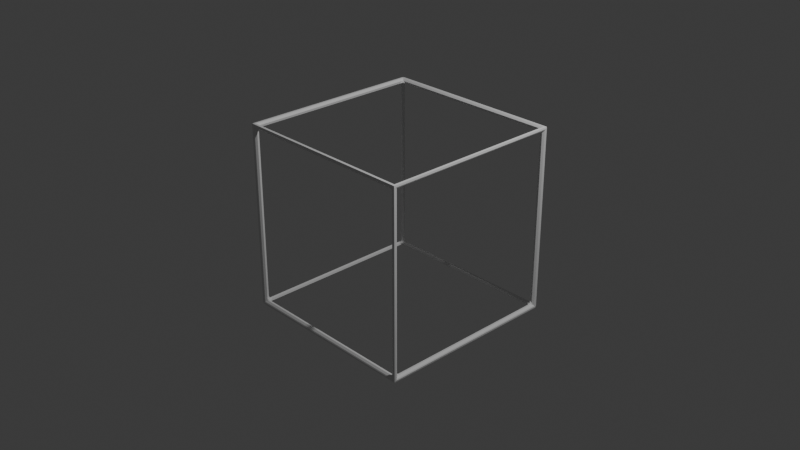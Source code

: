 # Source: untitled.blend  (saved by Blender 4.0.36; exported with 4.5.12 LTS)
import bpy
from mathutils import Matrix  # noqa: F401  (used for matrix-valued properties, if any)

bpy.ops.wm.read_factory_settings(use_empty=True)
scene = bpy.context.scene
scene.name = 'Scene'

# ---- collections
col_collection = bpy.data.collections.new('Collection'); scene.collection.children.link(col_collection)

# ---- materials (node trees are filled in below, after node groups)
mat_material = bpy.data.materials.new('Material')
mat_material.alpha_threshold = 0.0
mat_material.use_transparent_shadow = False
mat_material.roughness = 0.5
mat_material.line_color = (0.0, 0.0, 0.0, 1.0)

# ---- material node trees
mat_material.use_nodes = True; mat_material.node_tree.nodes.clear()
_N = mat_material.node_tree.nodes; _L = mat_material.node_tree.links
n0 = _N.new('ShaderNodeOutputMaterial'); n0.name = 'Material Output'; n0.location = (300, 300)
n1 = _N.new('ShaderNodeBsdfPrincipled'); n1.name = 'Principled BSDF'; n1.location = (10, 300)
n1.inputs[3].default_value = 1.45
_L.new(n1.outputs[0], n0.inputs[0])
n0.is_active_output = True

# ---- world
world_world = bpy.data.worlds.new('World'); scene.world = world_world
world_world.use_nodes = True; world_world.node_tree.nodes.clear()
_N = world_world.node_tree.nodes; _L = world_world.node_tree.links
n0 = _N.new('ShaderNodeOutputWorld'); n0.name = 'World Output'; n0.location = (300, 300)
n1 = _N.new('ShaderNodeBackground'); n1.name = 'Background'; n1.location = (10, 300)
n1.inputs[0].default_value = (0.05088, 0.05088, 0.05088, 1.0)
_L.new(n1.outputs[0], n0.inputs[0])
n0.is_active_output = True
world_world.color = (0.05088, 0.05088, 0.05088)
world_world.use_sun_shadow = False
world_world.sun_shadow_jitter_overblur = 0.0

# ---- cameras
cam_camera = bpy.data.cameras.new('Camera')
cam_camera.clip_end = 100.0
cam_camera.ortho_scale = 7.314

# ---- lights
light_light = bpy.data.lights.new('Light', 'POINT')
light_light.transmission_factor = 0.0
light_light.use_soft_falloff = False
light_light.energy = 1000.0
light_light.shadow_soft_size = 0.1
light_light.shadow_maximum_resolution = 0.006
light_light.use_absolute_resolution = True

# ---- meshes
me_cube = bpy.data.meshes.new('Cube')
me_cube.from_pydata([(0.9296, 0.9711, 0.9711), (0.9711, 0.9711, 0.9296), (0.9711, 0.9296, 0.9711), (0.9545, 0.9772, 0.9545), (0.9636, 0.9636, 0.9636), (0.9772, 0.9545, 0.9545), (0.9545, 0.9545, 0.9772), (0.9953, 0.9953, 1.017), (1.017, 0.9953, 0.9953), (0.9953, 1.017, 0.9953), (1.013, 0.9978, 1.013), (1.012, 1.012, 1.012), (1.013, 1.013, 0.9978), (0.9978, 1.013, 1.013), (0.9711, 0.9296, -0.9711), (0.9711, 0.9711, -0.9296), (0.9296, 0.9711, -0.9711), (0.9772, 0.9545, -0.9545), (0.9636, 0.9636, -0.9636), (0.9545, 0.9772, -0.9545), (0.9545, 0.9545, -0.9772), (0.9953, 1.017, -0.9953), (1.017, 0.9953, -0.9953), (0.9953, 0.9953, -1.017), (1.015, 1.015, -0.9953), (1.013, 1.013, -1.013), (1.015, 0.9953, -1.015), (0.9953, 1.015, -1.015), (0.9711, -0.9296, 0.9711), (0.9711, -0.9711, 0.9296), (0.9296, -0.9711, 0.9711), (0.9772, -0.9545, 0.9545), (0.9636, -0.9636, 0.9636), (0.9545, -0.9772, 0.9545), (0.9545, -0.9545, 0.9772), (0.9953, -1.017, 0.9953), (1.017, -0.9953, 0.9953), (0.9953, -0.9953, 1.017), (1.015, -1.015, 0.9953), (1.013, -1.013, 1.013), (1.015, -0.9953, 1.015), (0.9953, -1.015, 1.015), (0.9711, -0.9711, -0.9296), (0.9711, -0.9296, -0.9711), (0.9296, -0.9711, -0.9711), (0.9772, -0.9545, -0.9545), (0.9636, -0.9636, -0.9636), (0.9545, -0.9545, -0.9772), (0.9545, -0.9772, -0.9545), (0.9953, -1.017, -0.9953), (0.9953, -0.9953, -1.017), (1.017, -0.9953, -0.9953), (0.9978, -1.013, -1.013), (1.012, -1.012, -1.012), (1.013, -0.9978, -1.013), (1.013, -1.013, -0.9978), (-0.9711, 0.9296, 0.9711), (-0.9711, 0.9711, 0.9296), (-0.9296, 0.9711, 0.9711), (-0.9772, 0.9545, 0.9545), (-0.9636, 0.9636, 0.9636), (-0.9545, 0.9772, 0.9545), (-0.9545, 0.9545, 0.9772), (-0.9953, 1.017, 0.9953), (-1.017, 0.9953, 0.9953), (-0.9953, 0.9953, 1.017), (-1.015, 1.015, 0.9953), (-1.013, 1.013, 1.013), (-1.015, 0.9953, 1.015), (-0.9953, 1.015, 1.015), (-0.9711, 0.9296, -0.9711), (-0.9296, 0.9711, -0.9711), (-0.9711, 0.9711, -0.9296), (-0.9545, 0.9545, -0.9772), (-0.9636, 0.9636, -0.9636), (-0.9545, 0.9772, -0.9545), (-0.9772, 0.9545, -0.9545), (-0.9953, 1.017, -0.9953), (-0.9953, 0.9953, -1.017), (-1.017, 0.9953, -0.9953), (-0.9953, 1.015, -1.015), (-1.013, 1.013, -1.013), (-1.015, 0.9953, -1.015), (-1.015, 1.015, -0.9953), (-0.9296, -0.9711, 0.9711), (-0.9711, -0.9711, 0.9296), (-0.9711, -0.9296, 0.9711), (-0.9545, -0.9772, 0.9545), (-0.9636, -0.9636, 0.9636), (-0.9772, -0.9545, 0.9545), (-0.9545, -0.9545, 0.9772), (-1.017, -0.9953, 0.9953), (-0.9953, -1.017, 0.9953), (-0.9953, -0.9953, 1.017), (-1.015, -1.015, 0.9953), (-1.013, -1.013, 1.013), (-0.9953, -1.015, 1.015), (-1.015, -0.9953, 1.015), (-0.9296, -0.9711, -0.9711), (-0.9711, -0.9296, -0.9711), (-0.9711, -0.9711, -0.9296), (-0.9545, -0.9545, -0.9772), (-0.9636, -0.9636, -0.9636), (-0.9772, -0.9545, -0.9545), (-0.9545, -0.9772, -0.9545), (-1.017, -0.9953, -0.9953), (-0.9953, -0.9953, -1.017), (-0.9953, -1.017, -0.9953), (-1.015, -0.9953, -1.015), (-1.013, -1.013, -1.013), (-0.9953, -1.015, -1.015), (-1.015, -1.015, -0.9953), (0.9711, 0.9296, 0.9711), (0.9836, 0.9836, 1.012), (0.9296, 0.9711, 0.9711), (0.966, 0.9566, 0.9951), (0.9572, 0.9572, 0.9911), (0.9566, 0.966, 0.9951), (0.9545, 0.9545, 0.9772), (-0.9836, 0.9836, 1.012), (-0.9711, 0.9296, 0.9711), (-0.9296, 0.9711, 0.9711), (-0.966, 0.9566, 0.9951), (-0.9572, 0.9572, 0.9911), (-0.9545, 0.9545, 0.9772), (-0.9566, 0.966, 0.9951), (-0.9836, -0.9836, 1.012), (-0.9296, -0.9711, 0.9711), (-0.9711, -0.9296, 0.9711), (-0.9566, -0.966, 0.9951), (-0.9572, -0.9572, 0.9911), (-0.9545, -0.9545, 0.9772), (-0.966, -0.9566, 0.9951), (0.9836, -0.9836, 1.012), (0.9711, -0.9296, 0.9711), (0.9296, -0.9711, 0.9711), (0.966, -0.9566, 0.9951), (0.9572, -0.9572, 0.9911), (0.9545, -0.9545, 0.9772), (0.9566, -0.966, 0.9951), (0.9296, -0.9711, -0.9711), (0.9836, -1.012, -0.9836), (0.9711, -0.9711, -0.9296), (0.9566, -0.9951, -0.966), (0.9572, -0.9911, -0.9572), (0.966, -0.9951, -0.9566), (0.9545, -0.9772, -0.9545), (0.9836, -1.012, 0.9836), (0.9296, -0.9711, 0.9711), (0.9711, -0.9711, 0.9296), (0.9566, -0.9951, 0.966), (0.9572, -0.9911, 0.9572), (0.9545, -0.9772, 0.9545), (0.966, -0.9951, 0.9566), (-0.9836, -1.012, 0.9836), (-0.9711, -0.9711, 0.9296), (-0.9296, -0.9711, 0.9711), (-0.966, -0.9951, 0.9566), (-0.9572, -0.9911, 0.9572), (-0.9545, -0.9772, 0.9545), (-0.9566, -0.9951, 0.966), (-0.9836, -1.012, -0.9836), (-0.9296, -0.9711, -0.9711), (-0.9711, -0.9711, -0.9296), (-0.9566, -0.9951, -0.966), (-0.9572, -0.9911, -0.9572), (-0.9545, -0.9772, -0.9545), (-0.966, -0.9951, -0.9566), (-0.9711, -0.9296, -0.9711), (-1.012, -0.9836, -0.9836), (-0.9711, -0.9711, -0.9296), (-0.9951, -0.9566, -0.966), (-0.9911, -0.9572, -0.9572), (-0.9951, -0.966, -0.9566), (-0.9772, -0.9545, -0.9545), (-1.012, -0.9836, 0.9836), (-0.9711, -0.9296, 0.9711), (-0.9711, -0.9711, 0.9296), (-0.9951, -0.9566, 0.966), (-0.9911, -0.9572, 0.9572), (-0.9772, -0.9545, 0.9545), (-0.9951, -0.966, 0.9566), (-1.012, 0.9836, 0.9836), (-0.9711, 0.9711, 0.9296), (-0.9711, 0.9296, 0.9711), (-0.9951, 0.966, 0.9566), (-0.9911, 0.9572, 0.9572), (-0.9772, 0.9545, 0.9545), (-0.9951, 0.9566, 0.966), (-1.012, 0.9836, -0.9836), (-0.9711, 0.9296, -0.9711), (-0.9711, 0.9711, -0.9296), (-0.9951, 0.9566, -0.966), (-0.9911, 0.9572, -0.9572), (-0.9772, 0.9545, -0.9545), (-0.9951, 0.966, -0.9566), (-0.9711, 0.9296, -0.9711), (-0.9836, 0.9836, -1.012), (-0.9296, 0.9711, -0.9711), (-0.966, 0.9566, -0.9951), (-0.9572, 0.9572, -0.9911), (-0.9566, 0.966, -0.9951), (-0.9545, 0.9545, -0.9772), (0.9836, 0.9836, -1.012), (0.9711, 0.9296, -0.9711), (0.9296, 0.9711, -0.9711), (0.966, 0.9566, -0.9951), (0.9572, 0.9572, -0.9911), (0.9545, 0.9545, -0.9772), (0.9566, 0.966, -0.9951), (0.9836, -0.9836, -1.012), (0.9296, -0.9711, -0.9711), (0.9711, -0.9296, -0.9711), (0.9566, -0.966, -0.9951), (0.9572, -0.9572, -0.9911), (0.9545, -0.9545, -0.9772), (0.966, -0.9566, -0.9951), (-0.9836, -0.9836, -1.012), (-0.9711, -0.9296, -0.9711), (-0.9296, -0.9711, -0.9711), (-0.966, -0.9566, -0.9951), (-0.9572, -0.9572, -0.9911), (-0.9545, -0.9545, -0.9772), (-0.9566, -0.966, -0.9951), (0.9711, 0.9296, -0.9711), (1.012, 0.9836, -0.9836), (0.9711, 0.9711, -0.9296), (0.9951, 0.9566, -0.966), (0.9911, 0.9572, -0.9572), (0.9951, 0.966, -0.9566), (0.9772, 0.9545, -0.9545), (1.012, 0.9836, 0.9836), (0.9711, 0.9296, 0.9711), (0.9711, 0.9711, 0.9296), (0.9951, 0.9566, 0.966), (0.9911, 0.9572, 0.9572), (0.9772, 0.9545, 0.9545), (0.9951, 0.966, 0.9566), (1.012, -0.9836, 0.9836), (0.9711, -0.9711, 0.9296), (0.9711, -0.9296, 0.9711), (0.9951, -0.966, 0.9566), (0.9911, -0.9572, 0.9572), (0.9772, -0.9545, 0.9545), (0.9951, -0.9566, 0.966), (1.012, -0.9836, -0.9836), (0.9711, -0.9296, -0.9711), (0.9711, -0.9711, -0.9296), (0.9951, -0.9566, -0.966), (0.9911, -0.9572, -0.9572), (0.9772, -0.9545, -0.9545), (0.9951, -0.966, -0.9566), (-0.9296, 0.9711, -0.9711), (-0.9836, 1.012, -0.9836), (-0.9711, 0.9711, -0.9296), (-0.9566, 0.9951, -0.966), (-0.9572, 0.9911, -0.9572), (-0.966, 0.9951, -0.9566), (-0.9545, 0.9772, -0.9545), (-0.9836, 1.012, 0.9836), (-0.9296, 0.9711, 0.9711), (-0.9711, 0.9711, 0.9296), (-0.9566, 0.9951, 0.966), (-0.9572, 0.9911, 0.9572), (-0.9545, 0.9772, 0.9545), (-0.966, 0.9951, 0.9566), (0.9836, 1.012, 0.9836), (0.9711, 0.9711, 0.9296), (0.9296, 0.9711, 0.9711), (0.966, 0.9951, 0.9566), (0.9572, 0.9911, 0.9572), (0.9545, 0.9772, 0.9545), (0.9566, 0.9951, 0.966), (0.9836, 1.012, -0.9836), (0.9296, 0.9711, -0.9711), (0.9711, 0.9711, -0.9296), (0.9566, 0.9951, -0.966), (0.9572, 0.9911, -0.9572), (0.9545, 0.9772, -0.9545), (0.966, 0.9951, -0.9566)], [], [(260, 268, 0, 58), (238, 231, 8, 36), (176, 184, 56, 86), (182, 175, 91, 64), (148, 156, 84, 30), (154, 147, 35, 92), (232, 240, 28, 2), (119, 113, 7, 65), (239, 247, 42, 29), (245, 238, 36, 51), (142, 149, 29, 42), (147, 141, 49, 35), (170, 177, 85, 100), (175, 169, 105, 91), (211, 219, 98, 44), (217, 210, 50, 106), (161, 154, 92, 107), (183, 191, 72, 57), (189, 182, 64, 79), (254, 261, 57, 72), (259, 253, 77, 63), (218, 196, 70, 99), (197, 217, 106, 78), (246, 224, 14, 43), (253, 273, 21, 77), (198, 205, 16, 71), (225, 245, 51, 22), (141, 161, 107, 49), (120, 128, 86, 56), (169, 189, 79, 105), (155, 163, 100, 85), (267, 275, 15, 1), (273, 266, 9, 21), (226, 233, 1, 15), (231, 225, 22, 8), (133, 126, 93, 37), (162, 140, 44, 98), (274, 252, 71, 16), (203, 197, 78, 23), (126, 119, 65, 93), (190, 168, 99, 70), (113, 133, 37, 7), (204, 212, 43, 14), (114, 121, 58, 0), (266, 259, 63, 9), (210, 203, 23, 50), (127, 135, 30, 84), (0, 3, 4, 6), (1, 5, 4, 3), (2, 6, 4, 5), (7, 10, 11, 13), (8, 12, 11, 10), (9, 13, 11, 12), (14, 17, 18, 20), (15, 19, 18, 17), (16, 20, 18, 19), (21, 24, 25, 27), (22, 26, 25, 24), (23, 27, 25, 26), (28, 31, 32, 34), (29, 33, 32, 31), (30, 34, 32, 33), (35, 38, 39, 41), (36, 40, 39, 38), (37, 41, 39, 40), (42, 45, 46, 48), (43, 47, 46, 45), (44, 48, 46, 47), (49, 52, 53, 55), (50, 54, 53, 52), (51, 55, 53, 54), (56, 59, 60, 62), (57, 61, 60, 59), (58, 62, 60, 61), (63, 66, 67, 69), (64, 68, 67, 66), (65, 69, 67, 68), (70, 73, 74, 76), (71, 75, 74, 73), (72, 76, 74, 75), (77, 80, 81, 83), (78, 82, 81, 80), (79, 83, 81, 82), (84, 87, 88, 90), (85, 89, 88, 87), (86, 90, 88, 89), (91, 94, 95, 97), (92, 96, 95, 94), (93, 97, 95, 96), (98, 101, 102, 104), (99, 103, 102, 101), (100, 104, 102, 103), (105, 108, 109, 111), (106, 110, 109, 108), (107, 111, 109, 110), (112, 115, 116, 118), (113, 117, 116, 115), (114, 118, 116, 117), (119, 122, 123, 125), (120, 124, 123, 122), (121, 125, 123, 124), (126, 129, 130, 132), (127, 131, 130, 129), (128, 132, 130, 131), (133, 136, 137, 139), (134, 138, 137, 136), (135, 139, 137, 138), (140, 143, 144, 146), (141, 145, 144, 143), (142, 146, 144, 145), (147, 150, 151, 153), (148, 152, 151, 150), (149, 153, 151, 152), (154, 157, 158, 160), (155, 159, 158, 157), (156, 160, 158, 159), (161, 164, 165, 167), (162, 166, 165, 164), (163, 167, 165, 166), (168, 171, 172, 174), (169, 173, 172, 171), (170, 174, 172, 173), (175, 178, 179, 181), (176, 180, 179, 178), (177, 181, 179, 180), (182, 185, 186, 188), (183, 187, 186, 185), (184, 188, 186, 187), (189, 192, 193, 195), (190, 194, 193, 192), (191, 195, 193, 194), (196, 199, 200, 202), (197, 201, 200, 199), (198, 202, 200, 201), (203, 206, 207, 209), (204, 208, 207, 206), (205, 209, 207, 208), (210, 213, 214, 216), (211, 215, 214, 213), (212, 216, 214, 215), (217, 220, 221, 223), (218, 222, 221, 220), (219, 223, 221, 222), (224, 227, 228, 230), (225, 229, 228, 227), (226, 230, 228, 229), (231, 234, 235, 237), (232, 236, 235, 234), (233, 237, 235, 236), (238, 241, 242, 244), (239, 243, 242, 241), (240, 244, 242, 243), (245, 248, 249, 251), (246, 250, 249, 248), (247, 251, 249, 250), (252, 255, 256, 258), (253, 257, 256, 255), (254, 258, 256, 257), (259, 262, 263, 265), (260, 264, 263, 262), (261, 265, 263, 264), (266, 269, 270, 272), (267, 271, 270, 269), (268, 272, 270, 271), (273, 276, 277, 279), (274, 278, 277, 276), (275, 279, 277, 278), (2, 112, 118, 6), (6, 118, 114, 0), (113, 119, 125, 117), (117, 125, 121, 114), (120, 56, 62, 124), (124, 62, 58, 121), (9, 63, 69, 13), (13, 69, 65, 7), (119, 126, 132, 122), (122, 132, 128, 120), (127, 84, 90, 131), (131, 90, 86, 128), (64, 91, 97, 68), (68, 97, 93, 65), (126, 133, 139, 129), (129, 139, 135, 127), (134, 28, 34, 138), (138, 34, 30, 135), (92, 35, 41, 96), (96, 41, 37, 93), (133, 113, 115, 136), (136, 115, 112, 134), (36, 8, 10, 40), (40, 10, 7, 37), (44, 140, 146, 48), (48, 146, 142, 42), (141, 147, 153, 145), (145, 153, 149, 142), (148, 30, 33, 152), (152, 33, 29, 149), (51, 36, 38, 55), (55, 38, 35, 49), (147, 154, 160, 150), (150, 160, 156, 148), (155, 85, 87, 159), (159, 87, 84, 156), (154, 161, 167, 157), (157, 167, 163, 155), (162, 98, 104, 166), (166, 104, 100, 163), (91, 105, 111, 94), (94, 111, 107, 92), (161, 141, 143, 164), (164, 143, 140, 162), (106, 50, 52, 110), (110, 52, 49, 107), (99, 168, 174, 103), (103, 174, 170, 100), (169, 175, 181, 173), (173, 181, 177, 170), (176, 86, 89, 180), (180, 89, 85, 177), (175, 182, 188, 178), (178, 188, 184, 176), (183, 57, 59, 187), (187, 59, 56, 184), (182, 189, 195, 185), (185, 195, 191, 183), (190, 70, 76, 194), (194, 76, 72, 191), (63, 77, 83, 66), (66, 83, 79, 64), (189, 169, 171, 192), (192, 171, 168, 190), (78, 106, 108, 82), (82, 108, 105, 79), (70, 196, 202, 73), (73, 202, 198, 71), (197, 203, 209, 201), (201, 209, 205, 198), (204, 14, 20, 208), (208, 20, 16, 205), (77, 21, 27, 80), (80, 27, 23, 78), (203, 210, 216, 206), (206, 216, 212, 204), (211, 44, 47, 215), (215, 47, 43, 212), (22, 51, 54, 26), (26, 54, 50, 23), (210, 217, 223, 213), (213, 223, 219, 211), (218, 99, 101, 222), (222, 101, 98, 219), (217, 197, 199, 220), (220, 199, 196, 218), (14, 224, 230, 17), (17, 230, 226, 15), (225, 231, 237, 229), (229, 237, 233, 226), (232, 2, 5, 236), (236, 5, 1, 233), (21, 9, 12, 24), (24, 12, 8, 22), (231, 238, 244, 234), (234, 244, 240, 232), (239, 29, 31, 243), (243, 31, 28, 240), (238, 245, 251, 241), (241, 251, 247, 239), (246, 43, 45, 250), (250, 45, 42, 247), (245, 225, 227, 248), (248, 227, 224, 246), (71, 252, 258, 75), (75, 258, 254, 72), (253, 259, 265, 257), (257, 265, 261, 254), (260, 58, 61, 264), (264, 61, 57, 261), (259, 266, 272, 262), (262, 272, 268, 260), (267, 1, 3, 271), (271, 3, 0, 268), (266, 273, 279, 269), (269, 279, 275, 267), (274, 16, 19, 278), (278, 19, 15, 275), (273, 253, 255, 276), (276, 255, 252, 274), (134, 112, 2, 28)])
_uv = me_cube.uv_layers.new(name='UVMap')
_uv.uv.foreach_set('vector', [0.625, 0.2553, 0.625, 0.4947, 0.625, 0.4947, 0.625, 0.2553, 0.625, 0.75, 0.625, 0.5, 0.625, 0.5, 0.625, 0.75, 0.625, 0.005348, 0.625, 0.2447, 0.625, 0.2447, 0.625, 0.005348, 0.625, 0.25, 0.625, 0.0, 0.625, 0.0, 0.625, 0.25, 0.625, 0.7553, 0.625, 0.9947, 0.625, 0.9947, 0.625, 0.7553, 0.625, 1.0, 0.625, 0.75, 0.625, 0.75, 0.625, 1.0, 0.625, 0.5053, 0.625, 0.7447, 0.625, 0.7447, 0.625, 0.5053, 0.875, 0.5, 0.625, 0.5, 0.625, 0.5, 0.875, 0.5, 0.6197, 0.75, 0.3803, 0.75, 0.3803, 0.75, 0.6197, 0.75, 0.375, 0.75, 0.625, 0.75, 0.625, 0.75, 0.375, 0.75, 0.3803, 0.75, 0.6197, 0.75, 0.6197, 0.75, 0.3803, 0.75, 0.625, 0.75, 0.375, 0.75, 0.375, 0.75, 0.625, 0.75, 0.3803, 0.0, 0.6197, 0.0, 0.6197, 0.0, 0.3803, 0.0, 0.625, 0.0, 0.375, 0.0, 0.375, 0.0, 0.625, 0.0, 0.3697, 0.75, 0.1303, 0.75, 0.1303, 0.75, 0.3697, 0.75, 0.125, 0.75, 0.375, 0.75, 0.375, 0.75, 0.125, 0.75, 0.375, 1.0, 0.625, 1.0, 0.625, 1.0, 0.375, 1.0, 0.6197, 0.25, 0.3803, 0.25, 0.3803, 0.25, 0.6197, 0.25, 0.375, 0.25, 0.625, 0.25, 0.625, 0.25, 0.375, 0.25, 0.3803, 0.25, 0.6197, 0.25, 0.6197, 0.25, 0.3803, 0.25, 0.625, 0.25, 0.375, 0.25, 0.375, 0.25, 0.625, 0.25, 0.125, 0.7447, 0.125, 0.5053, 0.125, 0.5053, 0.125, 0.7447, 0.125, 0.5, 0.125, 0.75, 0.125, 0.75, 0.125, 0.5, 0.375, 0.7447, 0.375, 0.5053, 0.375, 0.5053, 0.375, 0.7447, 0.375, 0.25, 0.375, 0.5, 0.375, 0.5, 0.375, 0.25, 0.1303, 0.5, 0.3697, 0.5, 0.3697, 0.5, 0.1303, 0.5, 0.375, 0.5, 0.375, 0.75, 0.375, 0.75, 0.375, 0.5, 0.375, 0.75, 0.375, 1.0, 0.375, 1.0, 0.375, 0.75, 0.875, 0.5053, 0.875, 0.7447, 0.875, 0.7447, 0.875, 0.5053, 0.375, 0.0, 0.375, 0.25, 0.375, 0.25, 0.375, 0.0, 0.6197, 1.0, 0.3803, 1.0, 0.3803, 1.0, 0.6197, 1.0, 0.6197, 0.5, 0.3803, 0.5, 0.3803, 0.5, 0.6197, 0.5, 0.375, 0.5, 0.625, 0.5, 0.625, 0.5, 0.375, 0.5, 0.3803, 0.5, 0.6197, 0.5, 0.6197, 0.5, 0.3803, 0.5, 0.625, 0.5, 0.375, 0.5, 0.375, 0.5, 0.625, 0.5, 0.625, 0.75, 0.875, 0.75, 0.875, 0.75, 0.625, 0.75, 0.375, 0.9947, 0.375, 0.7553, 0.375, 0.7553, 0.375, 0.9947, 0.375, 0.4947, 0.375, 0.2553, 0.375, 0.2553, 0.375, 0.4947, 0.375, 0.5, 0.125, 0.5, 0.125, 0.5, 0.375, 0.5, 0.875, 0.75, 0.875, 0.5, 0.875, 0.5, 0.875, 0.75, 0.375, 0.2447, 0.375, 0.005348, 0.375, 0.005348, 0.375, 0.2447, 0.625, 0.5, 0.625, 0.75, 0.625, 0.75, 0.625, 0.5, 0.375, 0.5053, 0.375, 0.7447, 0.375, 0.7447, 0.375, 0.5053, 0.6303, 0.5, 0.8697, 0.5, 0.8697, 0.5, 0.6303, 0.5, 0.625, 0.5, 0.625, 0.25, 0.625, 0.25, 0.625, 0.5, 0.375, 0.75, 0.375, 0.5, 0.375, 0.5, 0.375, 0.75, 0.8697, 0.75, 0.6303, 0.75, 0.6303, 0.75, 0.8697, 0.75, 0.625, 0.4947, 0.625, 0.5, 0.625, 0.5, 0.625, 0.4973, 0.6197, 0.5, 0.625, 0.5, 0.625, 0.5, 0.6223, 0.5, 0.625, 0.5053, 0.625, 0.5, 0.625, 0.5, 0.625, 0.5027, 0.625, 0.5, 0.625, 0.5038, 0.6243, 0.5, 0.625, 0.4966, 0.625, 0.5, 0.6212, 0.5, 0.6243, 0.5, 0.6284, 0.5, 0.625, 0.5, 0.625, 0.4962, 0.6243, 0.5, 0.625, 0.5034, 0.375, 0.5053, 0.375, 0.5, 0.375, 0.5, 0.375, 0.5027, 0.3803, 0.5, 0.375, 0.5, 0.375, 0.5, 0.3777, 0.5, 0.3697, 0.5, 0.375, 0.5, 0.375, 0.5, 0.3723, 0.5, 0.375, 0.5, 0.3791, 0.5, 0.375, 0.5007, 0.3713, 0.5, 0.375, 0.5, 0.375, 0.5041, 0.375, 0.5007, 0.375, 0.4963, 0.375, 0.5, 0.3709, 0.5, 0.375, 0.5007, 0.3787, 0.5, 0.625, 0.7447, 0.625, 0.75, 0.625, 0.75, 0.625, 0.7473, 0.6197, 0.75, 0.625, 0.75, 0.625, 0.75, 0.6223, 0.75, 0.6303, 0.75, 0.625, 0.75, 0.625, 0.75, 0.6277, 0.75, 0.625, 0.75, 0.6209, 0.75, 0.625, 0.7493, 0.6287, 0.75, 0.625, 0.75, 0.625, 0.7459, 0.625, 0.7493, 0.625, 0.7537, 0.625, 0.75, 0.6291, 0.75, 0.625, 0.7493, 0.6213, 0.75, 0.3803, 0.75, 0.375, 0.75, 0.375, 0.75, 0.3777, 0.75, 0.375, 0.7447, 0.375, 0.75, 0.375, 0.75, 0.375, 0.7473, 0.375, 0.7553, 0.375, 0.75, 0.375, 0.75, 0.375, 0.7527, 0.375, 0.75, 0.375, 0.7538, 0.3757, 0.75, 0.375, 0.7466, 0.375, 0.75, 0.375, 0.7462, 0.3757, 0.75, 0.375, 0.7534, 0.375, 0.75, 0.3788, 0.75, 0.3757, 0.75, 0.3716, 0.75, 0.625, 0.2447, 0.625, 0.25, 0.625, 0.25, 0.625, 0.2473, 0.6197, 0.25, 0.625, 0.25, 0.625, 0.25, 0.6223, 0.25, 0.8697, 0.5, 0.875, 0.5, 0.875, 0.5, 0.8723, 0.5, 0.625, 0.25, 0.6209, 0.25, 0.623, 0.25, 0.6287, 0.25, 0.625, 0.25, 0.625, 0.2459, 0.625, 0.248, 0.625, 0.2537, 0.875, 0.5, 0.8709, 0.5, 0.873, 0.5, 0.8787, 0.5, 0.125, 0.5053, 0.125, 0.5, 0.125, 0.5, 0.125, 0.5027, 0.375, 0.2553, 0.375, 0.25, 0.375, 0.25, 0.375, 0.2527, 0.3803, 0.25, 0.375, 0.25, 0.375, 0.25, 0.3777, 0.25, 0.375, 0.25, 0.375, 0.2541, 0.375, 0.252, 0.375, 0.2463, 0.125, 0.5, 0.125, 0.5041, 0.125, 0.502, 0.125, 0.4963, 0.375, 0.25, 0.3791, 0.25, 0.377, 0.25, 0.3713, 0.25, 0.625, 0.9947, 0.625, 1.0, 0.625, 1.0, 0.625, 0.9973, 0.6197, 0.0, 0.625, 0.0, 0.625, 0.0, 0.6223, 0.0, 0.875, 0.7447, 0.875, 0.75, 0.875, 0.75, 0.875, 0.7473, 0.625, 0.0, 0.6209, 0.0, 0.623, 0.0, 0.6287, 0.0, 0.625, 1.0, 0.625, 0.9959, 0.625, 0.998, 0.625, 1.004, 0.875, 0.75, 0.875, 0.7459, 0.875, 0.748, 0.875, 0.7537, 0.1303, 0.75, 0.125, 0.75, 0.125, 0.75, 0.1277, 0.75, 0.375, 0.005348, 0.375, 0.0, 0.375, 0.0, 0.375, 0.002652, 0.3803, 1.0, 0.375, 1.0, 0.375, 1.0, 0.3777, 1.0, 0.375, 0.0, 0.375, 0.004082, 0.375, 0.001976, 0.375, -0.003667, 0.125, 0.75, 0.1291, 0.75, 0.127, 0.75, 0.1213, 0.75, 0.375, 1.0, 0.3791, 1.0, 0.377, 1.0, 0.3713, 1.0, 0.625, 0.5053, 0.625, 0.5, 0.625, 0.5, 0.625, 0.5, 0.625, 0.5, 0.625, 0.5, 0.625, 0.5, 0.625, 0.5, 0.6303, 0.5, 0.625, 0.5, 0.625, 0.5, 0.625, 0.5, 0.875, 0.5, 0.875, 0.5, 0.875, 0.5, 0.875, 0.5, 0.875, 0.5053, 0.875, 0.5, 0.875, 0.5, 0.875, 0.5, 0.8697, 0.5, 0.875, 0.5, 0.875, 0.5, 0.875, 0.5, 0.875, 0.75, 0.875, 0.75, 0.875, 0.75, 0.875, 0.75, 0.8697, 0.75, 0.875, 0.75, 0.875, 0.75, 0.875, 0.75, 0.875, 0.7447, 0.875, 0.75, 0.875, 0.75, 0.875, 0.75, 0.625, 0.75, 0.625, 0.75, 0.625, 0.75, 0.625, 0.75, 0.625, 0.7447, 0.625, 0.75, 0.625, 0.75, 0.625, 0.75, 0.6303, 0.75, 0.625, 0.75, 0.625, 0.75, 0.625, 0.75, 0.375, 0.7553, 0.375, 0.75, 0.375, 0.75, 0.375, 0.75, 0.375, 0.75, 0.375, 0.75, 0.375, 0.75, 0.375, 0.75, 0.3803, 0.75, 0.375, 0.75, 0.375, 0.75, 0.375, 0.75, 0.625, 0.75, 0.625, 0.75, 0.625, 0.75, 0.625, 0.75, 0.625, 0.7553, 0.625, 0.75, 0.625, 0.75, 0.625, 0.75, 0.6197, 0.75, 0.625, 0.75, 0.625, 0.75, 0.625, 0.75, 0.625, 1.0, 0.625, 1.0, 0.625, 1.0, 0.625, 1.0, 0.6197, 1.0, 0.625, 1.0, 0.625, 1.0, 0.625, 1.0, 0.625, 0.9947, 0.625, 1.0, 0.625, 1.0, 0.625, 1.0, 0.375, 1.0, 0.375, 1.0, 0.375, 1.0, 0.375, 1.0, 0.375, 0.9947, 0.375, 1.0, 0.375, 1.0, 0.375, 1.0, 0.3803, 1.0, 0.375, 1.0, 0.375, 1.0, 0.375, 1.0, 0.375, 0.005348, 0.375, 0.0, 0.375, 0.0, 0.375, 0.0, 0.375, 0.0, 0.375, 0.0, 0.375, 0.0, 0.375, 0.0, 0.3803, 0.0, 0.375, 0.0, 0.375, 0.0, 0.375, 0.0, 0.625, 0.0, 0.625, 0.0, 0.625, 0.0, 0.625, 0.0, 0.625, 0.005348, 0.625, 0.0, 0.625, 0.0, 0.625, 0.0, 0.6197, 0.0, 0.625, 0.0, 0.625, 0.0, 0.625, 0.0, 0.625, 0.25, 0.625, 0.25, 0.625, 0.25, 0.625, 0.25, 0.6197, 0.25, 0.625, 0.25, 0.625, 0.25, 0.625, 0.25, 0.625, 0.2447, 0.625, 0.25, 0.625, 0.25, 0.625, 0.25, 0.375, 0.25, 0.375, 0.25, 0.375, 0.25, 0.375, 0.25, 0.375, 0.2447, 0.375, 0.25, 0.375, 0.25, 0.375, 0.25, 0.3803, 0.25, 0.375, 0.25, 0.375, 0.25, 0.375, 0.25, 0.125, 0.5053, 0.125, 0.5, 0.125, 0.5, 0.125, 0.5, 0.125, 0.5, 0.125, 0.5, 0.125, 0.5, 0.125, 0.5, 0.1303, 0.5, 0.125, 0.5, 0.125, 0.5, 0.125, 0.5, 0.375, 0.5, 0.375, 0.5, 0.375, 0.5, 0.375, 0.5, 0.375, 0.5053, 0.375, 0.5, 0.375, 0.5, 0.375, 0.5, 0.3697, 0.5, 0.375, 0.5, 0.375, 0.5, 0.375, 0.5, 0.375, 0.75, 0.375, 0.75, 0.375, 0.75, 0.375, 0.75, 0.3697, 0.75, 0.375, 0.75, 0.375, 0.75, 0.375, 0.75, 0.375, 0.7447, 0.375, 0.75, 0.375, 0.75, 0.375, 0.75, 0.125, 0.75, 0.125, 0.75, 0.125, 0.75, 0.125, 0.75, 0.125, 0.7447, 0.125, 0.75, 0.125, 0.75, 0.125, 0.75, 0.1303, 0.75, 0.125, 0.75, 0.125, 0.75, 0.125, 0.75, 0.375, 0.5053, 0.375, 0.5, 0.375, 0.5, 0.375, 0.5, 0.375, 0.5, 0.375, 0.5, 0.375, 0.5, 0.375, 0.5, 0.3803, 0.5, 0.375, 0.5, 0.375, 0.5, 0.375, 0.5, 0.625, 0.5, 0.625, 0.5, 0.625, 0.5, 0.625, 0.5, 0.625, 0.5053, 0.625, 0.5, 0.625, 0.5, 0.625, 0.5, 0.6197, 0.5, 0.625, 0.5, 0.625, 0.5, 0.625, 0.5, 0.625, 0.75, 0.625, 0.75, 0.625, 0.75, 0.625, 0.75, 0.6197, 0.75, 0.625, 0.75, 0.625, 0.75, 0.625, 0.75, 0.625, 0.7447, 0.625, 0.75, 0.625, 0.75, 0.625, 0.75, 0.375, 0.75, 0.375, 0.75, 0.375, 0.75, 0.375, 0.75, 0.375, 0.7447, 0.375, 0.75, 0.375, 0.75, 0.375, 0.75, 0.3803, 0.75, 0.375, 0.75, 0.375, 0.75, 0.375, 0.75, 0.375, 0.2553, 0.375, 0.25, 0.375, 0.25, 0.375, 0.25, 0.375, 0.25, 0.375, 0.25, 0.375, 0.25, 0.375, 0.25, 0.3803, 0.25, 0.375, 0.25, 0.375, 0.25, 0.375, 0.25, 0.625, 0.25, 0.625, 0.25, 0.625, 0.25, 0.625, 0.25, 0.625, 0.2553, 0.625, 0.25, 0.625, 0.25, 0.625, 0.25, 0.6197, 0.25, 0.625, 0.25, 0.625, 0.25, 0.625, 0.25, 0.625, 0.5, 0.625, 0.5, 0.625, 0.5, 0.625, 0.5, 0.6197, 0.5, 0.625, 0.5, 0.625, 0.5, 0.625, 0.5, 0.625, 0.4947, 0.625, 0.5, 0.625, 0.5, 0.625, 0.5, 0.375, 0.5, 0.375, 0.5, 0.375, 0.5, 0.375, 0.5, 0.375, 0.4947, 0.375, 0.5, 0.375, 0.5, 0.375, 0.5, 0.3803, 0.5, 0.375, 0.5, 0.375, 0.5, 0.375, 0.5, 0.625, 0.5053, 0.625, 0.5053, 0.625, 0.5, 0.625, 0.5, 0.625, 0.5, 0.625, 0.5, 0.6303, 0.5, 0.6303, 0.5, 0.625, 0.5, 0.875, 0.5, 0.875, 0.5, 0.625, 0.5, 0.625, 0.5, 0.875, 0.5, 0.8697, 0.5, 0.6303, 0.5, 0.875, 0.5053, 0.875, 0.5053, 0.875, 0.5, 0.875, 0.5, 0.875, 0.5, 0.875, 0.5, 0.8697, 0.5, 0.8697, 0.5, 0.625, 0.5, 0.625, 0.25, 0.625, 0.2541, 0.625, 0.4962, 0.6288, 0.5, 0.8709, 0.5, 0.875, 0.5, 0.625, 0.5, 0.875, 0.5, 0.875, 0.75, 0.875, 0.75, 0.875, 0.5, 0.875, 0.5, 0.875, 0.75, 0.875, 0.7447, 0.875, 0.5053, 0.8697, 0.75, 0.8697, 0.75, 0.875, 0.75, 0.875, 0.75, 0.875, 0.75, 0.875, 0.75, 0.875, 0.7447, 0.875, 0.7447, 0.625, 0.25, 0.625, 0.0, 0.625, 0.004082, 0.625, 0.2459, 0.875, 0.5041, 0.875, 0.7459, 0.875, 0.75, 0.875, 0.5, 0.875, 0.75, 0.625, 0.75, 0.625, 0.75, 0.875, 0.75, 0.875, 0.75, 0.625, 0.75, 0.6303, 0.75, 0.8697, 0.75, 0.625, 0.7447, 0.625, 0.7447, 0.625, 0.75, 0.625, 0.75, 0.625, 0.75, 0.625, 0.75, 0.6303, 0.75, 0.6303, 0.75, 0.625, 1.0, 0.625, 0.75, 0.625, 0.7541, 0.625, 0.9959, 0.8709, 0.75, 0.6291, 0.75, 0.625, 0.75, 0.875, 0.75, 0.625, 0.75, 0.625, 0.5, 0.625, 0.5, 0.625, 0.75, 0.625, 0.75, 0.625, 0.5, 0.625, 0.5053, 0.625, 0.7447, 0.625, 0.75, 0.625, 0.5, 0.625, 0.5038, 0.625, 0.7459, 0.625, 0.7459, 0.625, 0.5038, 0.625, 0.5, 0.625, 0.75, 0.375, 0.7553, 0.375, 0.7553, 0.375, 0.75, 0.375, 0.75, 0.375, 0.75, 0.375, 0.75, 0.3803, 0.75, 0.3803, 0.75, 0.375, 0.75, 0.625, 0.75, 0.625, 0.75, 0.375, 0.75, 0.375, 0.75, 0.625, 0.75, 0.6197, 0.75, 0.3803, 0.75, 0.625, 0.7553, 0.625, 0.7553, 0.625, 0.75, 0.625, 0.75, 0.625, 0.75, 0.625, 0.75, 0.6197, 0.75, 0.6197, 0.75, 0.375, 0.75, 0.625, 0.75, 0.6209, 0.75, 0.3788, 0.75, 0.3788, 0.75, 0.6209, 0.75, 0.625, 0.75, 0.375, 0.75, 0.625, 0.75, 0.625, 1.0, 0.625, 1.0, 0.625, 0.75, 0.625, 0.75, 0.625, 1.0, 0.625, 0.9947, 0.625, 0.7553, 0.6197, 1.0, 0.6197, 1.0, 0.625, 1.0, 0.625, 1.0, 0.625, 1.0, 0.625, 1.0, 0.625, 0.9947, 0.625, 0.9947, 0.625, 1.0, 0.375, 1.0, 0.375, 1.0, 0.625, 1.0, 0.625, 1.0, 0.375, 1.0, 0.3803, 1.0, 0.6197, 1.0, 0.375, 0.9947, 0.375, 0.9947, 0.375, 1.0, 0.375, 1.0, 0.375, 1.0, 0.375, 1.0, 0.3803, 1.0, 0.3803, 1.0, 0.625, 0.0, 0.375, 0.0, 0.3791, 0.0, 0.6209, 0.0, 0.6209, 1.0, 0.3791, 1.0, 0.375, 1.0, 0.625, 1.0, 0.375, 1.0, 0.375, 0.75, 0.375, 0.75, 0.375, 1.0, 0.375, 1.0, 0.375, 0.75, 0.375, 0.7553, 0.375, 0.9947, 0.125, 0.75, 0.375, 0.75, 0.3712, 0.75, 0.1291, 0.75, 0.375, 0.9959, 0.375, 0.7538, 0.375, 0.75, 0.375, 1.0, 0.375, 0.005348, 0.375, 0.005348, 0.375, 0.0, 0.375, 0.0, 0.375, 0.0, 0.375, 0.0, 0.3803, 0.0, 0.3803, 0.0, 0.375, 0.0, 0.625, 0.0, 0.625, 0.0, 0.375, 0.0, 0.375, 0.0, 0.625, 0.0, 0.6197, 0.0, 0.3803, 0.0, 0.625, 0.005348, 0.625, 0.005348, 0.625, 0.0, 0.625, 0.0, 0.625, 0.0, 0.625, 0.0, 0.6197, 0.0, 0.6197, 0.0, 0.625, 0.0, 0.625, 0.25, 0.625, 0.25, 0.625, 0.0, 0.625, 0.0, 0.625, 0.25, 0.625, 0.2447, 0.625, 0.005348, 0.6197, 0.25, 0.6197, 0.25, 0.625, 0.25, 0.625, 0.25, 0.625, 0.25, 0.625, 0.25, 0.625, 0.2447, 0.625, 0.2447, 0.625, 0.25, 0.375, 0.25, 0.375, 0.25, 0.625, 0.25, 0.625, 0.25, 0.375, 0.25, 0.3803, 0.25, 0.6197, 0.25, 0.375, 0.2447, 0.375, 0.2447, 0.375, 0.25, 0.375, 0.25, 0.375, 0.25, 0.375, 0.25, 0.3803, 0.25, 0.3803, 0.25, 0.625, 0.25, 0.375, 0.25, 0.3791, 0.25, 0.6209, 0.25, 0.6209, 0.25, 0.3791, 0.25, 0.375, 0.25, 0.625, 0.25, 0.375, 0.25, 0.375, 0.0, 0.375, 0.0, 0.375, 0.25, 0.375, 0.25, 0.375, 0.0, 0.375, 0.005348, 0.375, 0.2447, 0.125, 0.5, 0.125, 0.75, 0.125, 0.7459, 0.125, 0.5041, 0.375, 0.2459, 0.375, 0.004082, 0.375, 0.0, 0.375, 0.25, 0.125, 0.5053, 0.125, 0.5053, 0.125, 0.5, 0.125, 0.5, 0.125, 0.5, 0.125, 0.5, 0.1303, 0.5, 0.1303, 0.5, 0.125, 0.5, 0.375, 0.5, 0.375, 0.5, 0.125, 0.5, 0.125, 0.5, 0.375, 0.5, 0.3697, 0.5, 0.1303, 0.5, 0.375, 0.5053, 0.375, 0.5053, 0.375, 0.5, 0.375, 0.5, 0.375, 0.5, 0.375, 0.5, 0.3697, 0.5, 0.3697, 0.5, 0.375, 0.25, 0.375, 0.5, 0.375, 0.4959, 0.375, 0.2541, 0.1291, 0.5, 0.3709, 0.5, 0.375, 0.5, 0.125, 0.5, 0.375, 0.5, 0.375, 0.75, 0.375, 0.75, 0.375, 0.5, 0.375, 0.5, 0.375, 0.75, 0.375, 0.7447, 0.375, 0.5053, 0.3697, 0.75, 0.3697, 0.75, 0.375, 0.75, 0.375, 0.75, 0.375, 0.75, 0.375, 0.75, 0.375, 0.7447, 0.375, 0.7447, 0.375, 0.5, 0.375, 0.75, 0.375, 0.7462, 0.375, 0.5041, 0.375, 0.5041, 0.375, 0.7462, 0.375, 0.75, 0.375, 0.5, 0.375, 0.75, 0.125, 0.75, 0.125, 0.75, 0.375, 0.75, 0.375, 0.75, 0.125, 0.75, 0.1303, 0.75, 0.3697, 0.75, 0.125, 0.7447, 0.125, 0.7447, 0.125, 0.75, 0.125, 0.75, 0.125, 0.75, 0.125, 0.75, 0.1303, 0.75, 0.1303, 0.75, 0.125, 0.75, 0.125, 0.5, 0.125, 0.5, 0.125, 0.75, 0.125, 0.75, 0.125, 0.5, 0.125, 0.5053, 0.125, 0.7447, 0.375, 0.5053, 0.375, 0.5053, 0.375, 0.5, 0.375, 0.5, 0.375, 0.5, 0.375, 0.5, 0.3803, 0.5, 0.3803, 0.5, 0.375, 0.5, 0.625, 0.5, 0.625, 0.5, 0.375, 0.5, 0.375, 0.5, 0.625, 0.5, 0.6197, 0.5, 0.3803, 0.5, 0.625, 0.5053, 0.625, 0.5053, 0.625, 0.5, 0.625, 0.5, 0.625, 0.5, 0.625, 0.5, 0.6197, 0.5, 0.6197, 0.5, 0.375, 0.5, 0.625, 0.5, 0.6212, 0.5, 0.3791, 0.5, 0.3791, 0.5, 0.6212, 0.5, 0.625, 0.5, 0.375, 0.5, 0.625, 0.5, 0.625, 0.75, 0.625, 0.75, 0.625, 0.5, 0.625, 0.5, 0.625, 0.75, 0.625, 0.7447, 0.625, 0.5053, 0.6197, 0.75, 0.6197, 0.75, 0.625, 0.75, 0.625, 0.75, 0.625, 0.75, 0.625, 0.75, 0.625, 0.7447, 0.625, 0.7447, 0.625, 0.75, 0.375, 0.75, 0.375, 0.75, 0.625, 0.75, 0.625, 0.75, 0.375, 0.75, 0.3803, 0.75, 0.6197, 0.75, 0.375, 0.7447, 0.375, 0.7447, 0.375, 0.75, 0.375, 0.75, 0.375, 0.75, 0.375, 0.75, 0.3803, 0.75, 0.3803, 0.75, 0.375, 0.75, 0.375, 0.5, 0.375, 0.5, 0.375, 0.75, 0.375, 0.75, 0.375, 0.5, 0.375, 0.5053, 0.375, 0.7447, 0.375, 0.2553, 0.375, 0.2553, 0.375, 0.25, 0.375, 0.25, 0.375, 0.25, 0.375, 0.25, 0.3803, 0.25, 0.3803, 0.25, 0.375, 0.25, 0.625, 0.25, 0.625, 0.25, 0.375, 0.25, 0.375, 0.25, 0.625, 0.25, 0.6197, 0.25, 0.3803, 0.25, 0.625, 0.2553, 0.625, 0.2553, 0.625, 0.25, 0.625, 0.25, 0.625, 0.25, 0.625, 0.25, 0.6197, 0.25, 0.6197, 0.25, 0.625, 0.25, 0.625, 0.5, 0.625, 0.5, 0.625, 0.25, 0.625, 0.25, 0.625, 0.5, 0.625, 0.4947, 0.625, 0.2553, 0.6197, 0.5, 0.6197, 0.5, 0.625, 0.5, 0.625, 0.5, 0.625, 0.5, 0.625, 0.5, 0.625, 0.4947, 0.625, 0.4947, 0.625, 0.5, 0.375, 0.5, 0.375, 0.5, 0.625, 0.5, 0.625, 0.5, 0.375, 0.5, 0.3803, 0.5, 0.6197, 0.5, 0.375, 0.4947, 0.375, 0.4947, 0.375, 0.5, 0.375, 0.5, 0.375, 0.5, 0.375, 0.5, 0.3803, 0.5, 0.3803, 0.5, 0.375, 0.5, 0.375, 0.25, 0.375, 0.25, 0.375, 0.5, 0.375, 0.5, 0.375, 0.25, 0.375, 0.2553, 0.375, 0.4947, 0.625, 0.7447, 0.625, 0.5053, 0.625, 0.5053, 0.625, 0.7447])
me_cube.materials.append(mat_material)
me_cube.use_mirror_vertex_groups = False
me_cube.update()

# ---- objects
ob_cube = bpy.data.objects.new('Cube', me_cube)
ob_light = bpy.data.objects.new('Light', light_light)
ob_camera = bpy.data.objects.new('Camera', cam_camera)

# ---- transforms, parenting, visibility, modifiers, constraints
ob_cube.location = (0.0, 0.0, 0.0)
ob_cube.lock_rotations_4d = False
ob_cube.empty_display_type = 'ARROWS'
ob_cube.lineart.crease_threshold = 0.0
ob_light.location = (4.076, 1.005, 5.904)
ob_light.rotation_euler = (0.6503, 0.05522, 1.866)
ob_light.lock_rotations_4d = False
ob_light.empty_display_type = 'ARROWS'
ob_light.color = (0.0, 0.0, 0.0, 0.0)
ob_light.lineart.crease_threshold = 0.0
ob_camera.location = (7.359, -6.926, 4.958)
ob_camera.rotation_euler = (1.109, 0.0, 0.8149)
ob_camera.lock_rotations_4d = False
ob_camera.empty_display_type = 'ARROWS'
ob_camera.color = (0.0, 0.0, 0.0, 0.0)
ob_camera.display_type = 'WIRE'
ob_camera.lineart.crease_threshold = 0.0

# ---- collection membership
col_collection.objects.link(ob_cube)
col_collection.objects.link(ob_light)
col_collection.objects.link(ob_camera)

# ---- scene / render settings (as saved in the file)
scene.camera = ob_camera
scene.frame_start = 1; scene.frame_end = 250; scene.frame_set(1)
scene.render.engine = 'BLENDER_EEVEE_NEXT'
scene.cycles.sampling_pattern = 'TABULATED_SOBOL'
bpy.context.view_layer.update()
